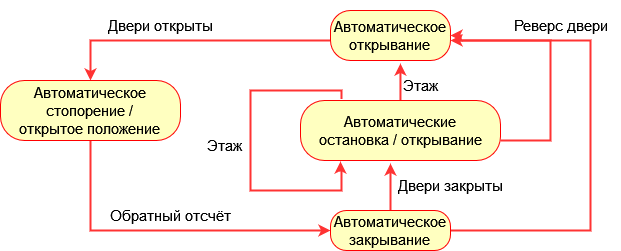

The diagram above was exported from draw.io. Its source (the exported page's mxGraphModel, read from the mxfile embedded in the PNG):
<mxGraphModel dx="1422" dy="780" grid="1" gridSize="10" guides="1" tooltips="1" connect="1" arrows="1" fold="1" page="1" pageScale="1" pageWidth="827" pageHeight="1169" math="0" shadow="0">
  <root>
    <mxCell id="BjUuVbXRH-DCLucD_kOA-0" />
    <mxCell id="BjUuVbXRH-DCLucD_kOA-1" parent="BjUuVbXRH-DCLucD_kOA-0" />
    <mxCell id="7DtkThd_HIb0MNpx6LwS-9" style="edgeStyle=orthogonalEdgeStyle;rounded=0;orthogonalLoop=1;jettySize=auto;html=1;entryX=0.5;entryY=0;entryDx=0;entryDy=0;fontSize=12;fontColor=#7EA6E0;strokeColor=#FF3333;strokeWidth=2;" edge="1" parent="BjUuVbXRH-DCLucD_kOA-1" source="BjUuVbXRH-DCLucD_kOA-5" target="BjUuVbXRH-DCLucD_kOA-7">
      <mxGeometry relative="1" as="geometry">
        <Array as="points">
          <mxPoint x="280" y="140" />
        </Array>
      </mxGeometry>
    </mxCell>
    <mxCell id="BjUuVbXRH-DCLucD_kOA-5" value="&lt;font style=&quot;font-size: 15px;&quot;&gt;Автоматическое&lt;br&gt;открывание&lt;br style=&quot;font-size: 15px;&quot;&gt;&lt;/font&gt;" style="rounded=1;whiteSpace=wrap;html=1;arcSize=40;fontColor=#000000;fillColor=#ffffc0;strokeColor=#ff0000;fontSize=15;" vertex="1" parent="BjUuVbXRH-DCLucD_kOA-1">
      <mxGeometry x="520" y="110" width="120" height="50" as="geometry" />
    </mxCell>
    <mxCell id="7DtkThd_HIb0MNpx6LwS-3" style="edgeStyle=orthogonalEdgeStyle;rounded=0;orthogonalLoop=1;jettySize=auto;html=1;entryX=1;entryY=0.5;entryDx=0;entryDy=0;fontSize=12;fontColor=#7EA6E0;strokeColor=#FF3333;strokeWidth=2;" edge="1" parent="BjUuVbXRH-DCLucD_kOA-1" source="BjUuVbXRH-DCLucD_kOA-6" target="BjUuVbXRH-DCLucD_kOA-5">
      <mxGeometry relative="1" as="geometry">
        <Array as="points">
          <mxPoint x="740" y="240" />
          <mxPoint x="740" y="140" />
          <mxPoint x="650" y="140" />
        </Array>
      </mxGeometry>
    </mxCell>
    <mxCell id="7DtkThd_HIb0MNpx6LwS-12" style="edgeStyle=orthogonalEdgeStyle;rounded=0;orthogonalLoop=1;jettySize=auto;html=1;fontSize=12;fontColor=#7EA6E0;strokeColor=#FF3333;strokeWidth=2;entryX=0.583;entryY=1.06;entryDx=0;entryDy=0;entryPerimeter=0;" edge="1" parent="BjUuVbXRH-DCLucD_kOA-1" source="BjUuVbXRH-DCLucD_kOA-6" target="BjUuVbXRH-DCLucD_kOA-5">
      <mxGeometry relative="1" as="geometry">
        <mxPoint x="590" y="170" as="targetPoint" />
      </mxGeometry>
    </mxCell>
    <mxCell id="BjUuVbXRH-DCLucD_kOA-6" value="&lt;font style=&quot;font-size: 15px;&quot;&gt;Автоматические&lt;br&gt;остановка / открывание&lt;/font&gt;" style="rounded=1;whiteSpace=wrap;html=1;arcSize=40;fontColor=#000000;fillColor=#ffffc0;strokeColor=#ff0000;fontSize=15;" vertex="1" parent="BjUuVbXRH-DCLucD_kOA-1">
      <mxGeometry x="490" y="200" width="200" height="60" as="geometry" />
    </mxCell>
    <mxCell id="7DtkThd_HIb0MNpx6LwS-8" style="edgeStyle=orthogonalEdgeStyle;rounded=0;orthogonalLoop=1;jettySize=auto;html=1;entryX=0;entryY=0.5;entryDx=0;entryDy=0;fontSize=12;fontColor=#7EA6E0;strokeColor=#FF3333;strokeWidth=2;" edge="1" parent="BjUuVbXRH-DCLucD_kOA-1" source="BjUuVbXRH-DCLucD_kOA-7" target="7DtkThd_HIb0MNpx6LwS-2">
      <mxGeometry relative="1" as="geometry">
        <Array as="points">
          <mxPoint x="280" y="330" />
        </Array>
      </mxGeometry>
    </mxCell>
    <mxCell id="BjUuVbXRH-DCLucD_kOA-7" value="&lt;font style=&quot;font-size: 15px;&quot;&gt;Автоматическое&lt;br&gt;стопорение / &lt;br&gt;открытое положение&lt;br&gt;&lt;/font&gt;" style="rounded=1;whiteSpace=wrap;html=1;arcSize=40;fontColor=#000000;fillColor=#ffffc0;strokeColor=#ff0000;fontSize=12;" vertex="1" parent="BjUuVbXRH-DCLucD_kOA-1">
      <mxGeometry x="190" y="180" width="180" height="60" as="geometry" />
    </mxCell>
    <mxCell id="BjUuVbXRH-DCLucD_kOA-12" value="Этаж" style="html=1;fontSize=15;strokeColor=none;fillColor=none;" vertex="1" parent="BjUuVbXRH-DCLucD_kOA-1">
      <mxGeometry x="580" y="160" width="60" height="50" as="geometry" />
    </mxCell>
    <mxCell id="7DtkThd_HIb0MNpx6LwS-4" style="edgeStyle=orthogonalEdgeStyle;rounded=0;orthogonalLoop=1;jettySize=auto;html=1;fontSize=12;fontColor=#7EA6E0;strokeColor=#FF3333;strokeWidth=2;" edge="1" parent="BjUuVbXRH-DCLucD_kOA-1" source="7DtkThd_HIb0MNpx6LwS-2">
      <mxGeometry relative="1" as="geometry">
        <mxPoint x="640" y="140" as="targetPoint" />
        <Array as="points">
          <mxPoint x="780" y="330" />
          <mxPoint x="780" y="140" />
        </Array>
      </mxGeometry>
    </mxCell>
    <mxCell id="7DtkThd_HIb0MNpx6LwS-7" style="edgeStyle=orthogonalEdgeStyle;rounded=0;orthogonalLoop=1;jettySize=auto;html=1;entryX=0.45;entryY=1.05;entryDx=0;entryDy=0;entryPerimeter=0;fontSize=12;fontColor=#7EA6E0;strokeColor=#FF3333;strokeWidth=2;" edge="1" parent="BjUuVbXRH-DCLucD_kOA-1" source="7DtkThd_HIb0MNpx6LwS-2" target="BjUuVbXRH-DCLucD_kOA-6">
      <mxGeometry relative="1" as="geometry" />
    </mxCell>
    <mxCell id="7DtkThd_HIb0MNpx6LwS-2" value="Автоматическое&lt;br&gt;закрывание" style="rounded=1;whiteSpace=wrap;html=1;arcSize=40;fontColor=#000000;fillColor=#ffffc0;strokeColor=#ff0000;fontSize=15;" vertex="1" parent="BjUuVbXRH-DCLucD_kOA-1">
      <mxGeometry x="520" y="310" width="120" height="40" as="geometry" />
    </mxCell>
    <mxCell id="7DtkThd_HIb0MNpx6LwS-10" style="edgeStyle=orthogonalEdgeStyle;rounded=0;orthogonalLoop=1;jettySize=auto;html=1;fontSize=12;fontColor=#7EA6E0;strokeColor=#FF3333;strokeWidth=2;exitX=0.205;exitY=-0.025;exitDx=0;exitDy=0;exitPerimeter=0;" edge="1" parent="BjUuVbXRH-DCLucD_kOA-1" source="BjUuVbXRH-DCLucD_kOA-6">
      <mxGeometry relative="1" as="geometry">
        <mxPoint x="530" y="261" as="targetPoint" />
        <Array as="points">
          <mxPoint x="531" y="190" />
          <mxPoint x="440" y="190" />
          <mxPoint x="440" y="290" />
          <mxPoint x="531" y="290" />
          <mxPoint x="531" y="270" />
          <mxPoint x="530" y="270" />
        </Array>
      </mxGeometry>
    </mxCell>
    <mxCell id="7DtkThd_HIb0MNpx6LwS-13" value="Этаж" style="html=1;fontSize=15;strokeColor=none;fillColor=none;" vertex="1" parent="BjUuVbXRH-DCLucD_kOA-1">
      <mxGeometry x="384" y="220" width="60" height="50" as="geometry" />
    </mxCell>
    <mxCell id="7DtkThd_HIb0MNpx6LwS-14" value="Двери открыты" style="html=1;fontSize=15;strokeColor=none;fillColor=none;" vertex="1" parent="BjUuVbXRH-DCLucD_kOA-1">
      <mxGeometry x="290" y="100" width="120" height="50" as="geometry" />
    </mxCell>
    <mxCell id="7DtkThd_HIb0MNpx6LwS-16" value="Реверс двери" style="html=1;fontSize=15;strokeColor=none;fillColor=none;" vertex="1" parent="BjUuVbXRH-DCLucD_kOA-1">
      <mxGeometry x="690" y="100" width="120" height="50" as="geometry" />
    </mxCell>
    <mxCell id="7DtkThd_HIb0MNpx6LwS-17" value="Двери закрыты" style="html=1;fontSize=15;strokeColor=none;fillColor=none;" vertex="1" parent="BjUuVbXRH-DCLucD_kOA-1">
      <mxGeometry x="580" y="260" width="120" height="50" as="geometry" />
    </mxCell>
    <mxCell id="7DtkThd_HIb0MNpx6LwS-19" value="Обратный отсчёт" style="html=1;fontSize=15;strokeColor=none;fillColor=none;" vertex="1" parent="BjUuVbXRH-DCLucD_kOA-1">
      <mxGeometry x="300" y="290" width="120" height="50" as="geometry" />
    </mxCell>
  </root>
</mxGraphModel>